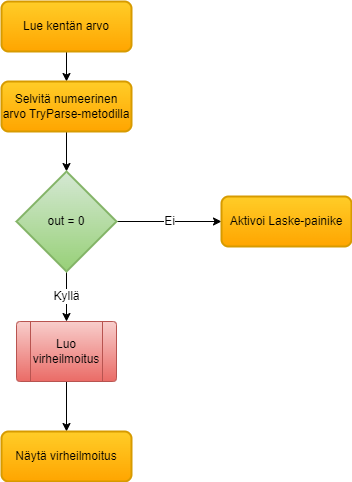

The diagram above was exported from draw.io. Its source (the exported page's mxGraphModel, read from the mxfile embedded in the PNG):
<mxGraphModel dx="794" dy="564" grid="1" gridSize="10" guides="1" tooltips="1" connect="1" arrows="1" fold="1" page="1" pageScale="1" pageWidth="1654" pageHeight="1169" math="0" shadow="0">
  <root>
    <mxCell id="0" />
    <mxCell id="1" parent="0" />
    <mxCell id="2" value="" style="edgeStyle=orthogonalEdgeStyle;rounded=0;orthogonalLoop=1;jettySize=auto;html=1;fontFamily=Helvetica;fontSize=12;fontColor=default;" edge="1" source="3" target="5" parent="1">
      <mxGeometry relative="1" as="geometry" />
    </mxCell>
    <mxCell id="3" value="Lue kentän arvo" style="rounded=1;whiteSpace=wrap;html=1;absoluteArcSize=1;arcSize=14;strokeWidth=2;fillColor=#ffcd28;gradientColor=#ffa500;strokeColor=#d79b00;" vertex="1" parent="1">
      <mxGeometry x="110" y="30" width="130" height="50" as="geometry" />
    </mxCell>
    <mxCell id="4" value="" style="edgeStyle=orthogonalEdgeStyle;rounded=0;orthogonalLoop=1;jettySize=auto;html=1;fontFamily=Helvetica;fontSize=12;fontColor=default;" edge="1" source="5" target="8" parent="1">
      <mxGeometry relative="1" as="geometry" />
    </mxCell>
    <mxCell id="5" value="Selvitä numeerinen&lt;div&gt;arvo TryParse-metodilla&lt;/div&gt;" style="rounded=1;whiteSpace=wrap;html=1;absoluteArcSize=1;arcSize=14;strokeWidth=2;fillColor=#ffcd28;gradientColor=#ffa500;strokeColor=#d79b00;" vertex="1" parent="1">
      <mxGeometry x="110" y="110" width="130" height="50" as="geometry" />
    </mxCell>
    <mxCell id="6" value="Kyllä" style="edgeStyle=orthogonalEdgeStyle;rounded=0;orthogonalLoop=1;jettySize=auto;html=1;fontFamily=Helvetica;fontSize=12;fontColor=default;" edge="1" source="8" target="10" parent="1">
      <mxGeometry relative="1" as="geometry" />
    </mxCell>
    <mxCell id="7" value="Ei" style="edgeStyle=orthogonalEdgeStyle;rounded=0;orthogonalLoop=1;jettySize=auto;html=1;fontFamily=Helvetica;fontSize=12;fontColor=default;" edge="1" source="8" target="12" parent="1">
      <mxGeometry relative="1" as="geometry" />
    </mxCell>
    <mxCell id="8" value="out = 0" style="strokeWidth=2;html=1;shape=mxgraph.flowchart.decision;whiteSpace=wrap;fillColor=#d5e8d4;gradientColor=#97d077;strokeColor=#82b366;" vertex="1" parent="1">
      <mxGeometry x="125" y="200" width="100" height="100" as="geometry" />
    </mxCell>
    <mxCell id="9" value="" style="edgeStyle=orthogonalEdgeStyle;rounded=0;orthogonalLoop=1;jettySize=auto;html=1;fontFamily=Helvetica;fontSize=12;fontColor=default;" edge="1" source="10" target="11" parent="1">
      <mxGeometry relative="1" as="geometry" />
    </mxCell>
    <UserObject label="Luo virheilmoitus" link="data:page/id,T-T3l-BkIa-0a-f_avy-" id="10">
      <mxCell style="verticalLabelPosition=middle;verticalAlign=middle;html=1;shape=process;whiteSpace=wrap;rounded=1;size=0.14;arcSize=6;labelPosition=center;align=center;fillColor=#f8cecc;gradientColor=#ea6b66;strokeColor=#b85450;" vertex="1" parent="1">
        <mxGeometry x="125" y="350" width="100" height="60" as="geometry" />
      </mxCell>
    </UserObject>
    <mxCell id="11" value="Näytä virheilmoitus" style="rounded=1;whiteSpace=wrap;html=1;absoluteArcSize=1;arcSize=14;strokeWidth=2;fillColor=#ffcd28;gradientColor=#ffa500;strokeColor=#d79b00;" vertex="1" parent="1">
      <mxGeometry x="110" y="460" width="130" height="50" as="geometry" />
    </mxCell>
    <mxCell id="12" value="Aktivoi Laske-painike" style="rounded=1;whiteSpace=wrap;html=1;absoluteArcSize=1;arcSize=14;strokeWidth=2;fillColor=#ffcd28;gradientColor=#ffa500;strokeColor=#d79b00;" vertex="1" parent="1">
      <mxGeometry x="330" y="225" width="130" height="50" as="geometry" />
    </mxCell>
  </root>
</mxGraphModel>